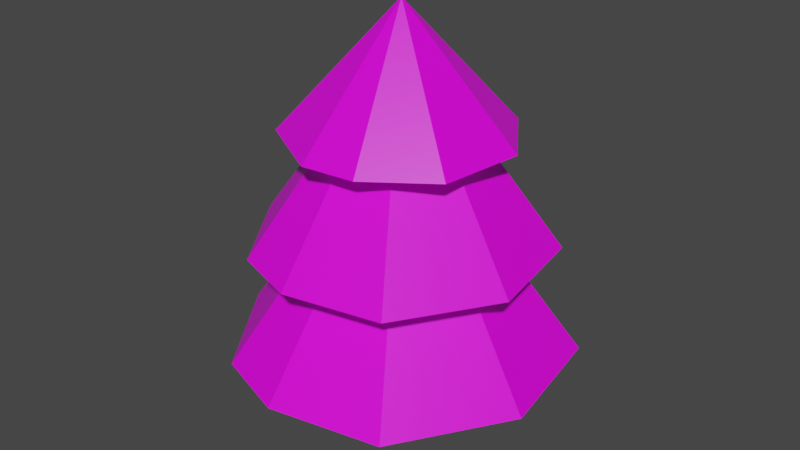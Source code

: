# Source: tree01.blend  (saved by Blender 2.83.19; exported with 4.5.12 LTS)
import bpy
from mathutils import Matrix  # noqa: F401  (used for matrix-valued properties, if any)

bpy.ops.wm.read_factory_settings(use_empty=True)
scene = bpy.context.scene
scene.name = 'Scene'

# ---- collections
col_collection = bpy.data.collections.new('Collection'); scene.collection.children.link(col_collection)

# ---- images (referenced by path relative to the original .blend; pixels are not part of the script)
import os
ASSET_DIR = os.environ.get("B2B_ASSET_DIR", "")  # directory of the original .blend (textures are referenced by path, not embedded)
HERE = os.path.dirname(os.path.abspath(__file__))  # packed textures are extracted next to this script under _unpacked/

def load_image(name, relpath, width, height, colorspace="sRGB"):
    """Load a texture the original file referenced (path relative to the .blend, or extracted next to this script)."""
    p = next((c for c in (os.path.join(HERE, relpath), os.path.join(ASSET_DIR, relpath)) if relpath and os.path.exists(c)), "")
    if p:
        img = bpy.data.images.load(p, check_existing=True)
        img.name = name
    else:  # same state as the original file: an image datablock whose file is absent (Cycles renders it pink)
        img = bpy.data.images.new(name, width, height)
        img.source = "FILE"
        img.filepath = "//" + (relpath or name)
    img.colorspace_settings.name = colorspace
    return img
img_pinto2_tex_png = load_image('pinto2_tex.png', 'FarmPinto/pinto2_tex.png', 1024, 1024, 'sRGB')

# ---- materials (node trees are filled in below, after node groups)
mat_material = bpy.data.materials.new('Material')
mat_material.alpha_threshold = 0.0
mat_material.use_transparent_shadow = False
mat_material.line_color = (0.0, 0.0, 0.0, 1.0)

# ---- material node trees
mat_material.use_nodes = True; mat_material.node_tree.nodes.clear()
_N = mat_material.node_tree.nodes; _L = mat_material.node_tree.links
n0 = _N.new('ShaderNodeOutputMaterial'); n0.name = 'Material Output'; n0.location = (300, 300)
n1 = _N.new('ShaderNodeBsdfPrincipled'); n1.name = 'Principled BSDF'; n1.location = (10, 300)
n1.distribution = 'GGX'
n1.subsurface_method = 'BURLEY'
n1.inputs[2].default_value = 0.4
n1.inputs[3].default_value = 1.45
n1.inputs[27].default_value = (0.0, 0.0, 0.0, 1.0)
n1.inputs[28].default_value = 1.0
n2 = _N.new('ShaderNodeTexImage'); n2.name = 'Image Texture'; n2.location = (-606, 73)
n2.image = img_pinto2_tex_png
n2.interpolation = 'Closest'
_L.new(n1.outputs[0], n0.inputs[0])
_L.new(n2.outputs[0], n1.inputs[0])
n0.is_active_output = True

# ---- world
world_world = bpy.data.worlds.new('World'); scene.world = world_world
world_world.use_nodes = True; world_world.node_tree.nodes.clear()
_N = world_world.node_tree.nodes; _L = world_world.node_tree.links
n0 = _N.new('ShaderNodeOutputWorld'); n0.name = 'World Output'; n0.location = (300, 300)
n1 = _N.new('ShaderNodeBackground'); n1.name = 'Background'; n1.location = (10, 300)
n1.inputs[0].default_value = (0.05088, 0.05088, 0.05088, 1.0)
_L.new(n1.outputs[0], n0.inputs[0])
n0.is_active_output = True
world_world.color = (0.05088, 0.05088, 0.05088)
world_world.use_sun_shadow = False
world_world.sun_shadow_jitter_overblur = 0.0

# ---- meshes
me_cone = bpy.data.meshes.new('Cone')
me_cone.from_pydata([(0.9939, -0.2496, 0.6504), (0.5727, -0.9101, 0.6507), (-0.102, -1.042, 0.6502), (-0.564, -0.8807, 0.6503), (-1.013, -0.2386, 0.651), (-0.8319, 0.5235, 0.6503), (0.004129, -0.04463, 2.07), (-0.3754, 0.8922, 0.6503), (0.2091, 0.9451, 0.6504), (0.8696, 0.5239, 0.6507), (0.8606, -0.2232, 1.304), (0.4945, -0.7972, 1.305), (-0.09172, -0.9118, 1.304), (-0.4932, -0.7716, 1.304), (-0.8833, -0.2137, 1.305), (-0.726, 0.4486, 1.304), (0.0004858, -0.04508, 2.538), (-0.3293, 0.769, 1.304), (0.1786, 0.815, 1.304), (0.7526, 0.449, 1.305), (0.6444, 0.1143, 1.945), (0.5752, -0.4003, 1.945), (0.2062, -0.6676, 1.945), (-0.1166, -0.6993, 1.945), (-0.5654, -0.4383, 1.945), (-0.669, 0.07043, 1.945), (-0.007918, -0.03826, 2.697), (-0.4972, 0.4194, 1.945), (-0.1605, 0.6141, 1.945), (0.3541, 0.5448, 1.945), (0.07847, 0.276, 0.08679), (0.145, 0.2538, 0.6582), (0.1781, 0.225, 0.08679), (0.2772, 0.09271, 0.08679), (0.2699, 0.104, 0.6582), (0.276, -0.07847, 0.08679), (0.2821, -0.06346, 0.6582), (0.225, -0.1781, 0.08679), (0.2186, -0.1859, 0.6582), (0.1397, -0.2507, 0.08679), (0.03313, -0.285, 0.08679), (0.104, -0.2699, 0.6582), (-0.104, -0.2699, 0.08679), (-0.03313, -0.285, 0.6582), (-0.2186, -0.1859, 0.08679), (-0.1666, -0.2364, 0.6582), (-0.2731, -0.0881, 0.08679), (-0.2554, -0.1308, 0.6582), (-0.285, 0.04935, 0.08679), (-0.286, -0.02311, 0.6582), (-0.225, 0.1781, 0.08679), (-0.2643, 0.1173, 0.6582), (-0.09271, 0.2772, 0.08679), (-0.1781, 0.225, 0.6582), (-0.04935, 0.285, 0.6582)], [], [(9, 6, 0), (0, 6, 1), (1, 6, 2), (2, 6, 3), (3, 6, 4), (5, 7, 8, 9, 0, 1, 2, 3, 4), (4, 6, 5), (5, 6, 7), (7, 6, 8), (8, 6, 9), (19, 16, 10), (10, 16, 11), (11, 16, 12), (12, 16, 13), (13, 16, 14), (15, 17, 18, 19, 10, 11, 12, 13, 14), (14, 16, 15), (15, 16, 17), (17, 16, 18), (18, 16, 19), (29, 26, 20), (20, 26, 21), (21, 26, 22), (22, 26, 23), (23, 26, 24), (25, 27, 28, 29, 20, 21, 22, 23, 24), (24, 26, 25), (25, 26, 27), (27, 26, 28), (28, 26, 29), (31, 32, 30), (36, 35, 33), (41, 40, 39), (43, 42, 40), (45, 44, 42), (47, 46, 44), (49, 48, 46), (51, 50, 48), (53, 52, 50), (33, 32, 31, 34), (37, 35, 36, 38), (34, 36, 33), (39, 37, 38, 41), (41, 43, 40), (43, 45, 42), (45, 47, 44), (47, 49, 46), (49, 51, 48), (51, 53, 50), (53, 54, 52), (41, 38, 36, 34, 31, 54, 53, 51, 49, 47, 45, 43), (30, 52, 54, 31), (40, 42, 44, 46, 48, 50, 52, 30, 32, 33, 35, 37, 39)])
_uv = me_cone.uv_layers.new(name='UVMap')
_uv.uv.foreach_set('vector', [0.05744, 0.5582, 0.09113, 0.5582, 0.09113, 0.5919, 0.05744, 0.5582, 0.09113, 0.5582, 0.09113, 0.5919, 0.05744, 0.5582, 0.09113, 0.5582, 0.09113, 0.5919, 0.05744, 0.5582, 0.09113, 0.5582, 0.09113, 0.5919, 0.05744, 0.5582, 0.09113, 0.5582, 0.09113, 0.5919, 0.07428, 0.5919, 0.08511, 0.588, 0.09088, 0.578, 0.08887, 0.5666, 0.08005, 0.5592, 0.06852, 0.5592, 0.05969, 0.5666, 0.05769, 0.578, 0.06346, 0.588, 0.05744, 0.5582, 0.09113, 0.5582, 0.09113, 0.5919, 0.05744, 0.5582, 0.09113, 0.5582, 0.09113, 0.5919, 0.05744, 0.5582, 0.09113, 0.5582, 0.09113, 0.5919, 0.05744, 0.5582, 0.09113, 0.5582, 0.09113, 0.5919, 0.05744, 0.5582, 0.09113, 0.5582, 0.09113, 0.5919, 0.05744, 0.5582, 0.09113, 0.5582, 0.09113, 0.5919, 0.05744, 0.5582, 0.09113, 0.5582, 0.09113, 0.5919, 0.05744, 0.5582, 0.09113, 0.5582, 0.09113, 0.5919, 0.05744, 0.5582, 0.09113, 0.5582, 0.09113, 0.5919, 0.07428, 0.5919, 0.08511, 0.588, 0.09088, 0.578, 0.08887, 0.5666, 0.08005, 0.5592, 0.06852, 0.5592, 0.05969, 0.5666, 0.05769, 0.578, 0.06346, 0.588, 0.05744, 0.5582, 0.09113, 0.5582, 0.09113, 0.5919, 0.05744, 0.5582, 0.09113, 0.5582, 0.09113, 0.5919, 0.05744, 0.5582, 0.09113, 0.5582, 0.09113, 0.5919, 0.05744, 0.5582, 0.09113, 0.5582, 0.09113, 0.5919, 0.05744, 0.5582, 0.09113, 0.5582, 0.09113, 0.5919, 0.05744, 0.5582, 0.09113, 0.5582, 0.09113, 0.5919, 0.05744, 0.5582, 0.09113, 0.5582, 0.09113, 0.5919, 0.05744, 0.5582, 0.09113, 0.5582, 0.09113, 0.5919, 0.05744, 0.5582, 0.09113, 0.5582, 0.09113, 0.5919, 0.07428, 0.5919, 0.08511, 0.588, 0.09088, 0.578, 0.08887, 0.5666, 0.08005, 0.5592, 0.06852, 0.5592, 0.05969, 0.5666, 0.05769, 0.578, 0.06346, 0.588, 0.05744, 0.5582, 0.09113, 0.5582, 0.09113, 0.5919, 0.05744, 0.5582, 0.09113, 0.5582, 0.09113, 0.5919, 0.05744, 0.5582, 0.09113, 0.5582, 0.09113, 0.5919, 0.05744, 0.5582, 0.09113, 0.5582, 0.09113, 0.5919, 0.4552, 0.5548, 0.494, 0.5548, 0.494, 0.5937, 0.4552, 0.5548, 0.494, 0.5548, 0.494, 0.5937, 0.4552, 0.5548, 0.494, 0.5548, 0.494, 0.5937, 0.4552, 0.5548, 0.494, 0.5548, 0.494, 0.5937, 0.4552, 0.5548, 0.494, 0.5548, 0.494, 0.5937, 0.4552, 0.5548, 0.494, 0.5548, 0.494, 0.5937, 0.4552, 0.5548, 0.494, 0.5548, 0.494, 0.5937, 0.4552, 0.5548, 0.494, 0.5548, 0.494, 0.5937, 0.4552, 0.5548, 0.494, 0.5548, 0.494, 0.5937, 0.4552, 0.5548, 0.494, 0.5548, 0.494, 0.5937, 0.4552, 0.5937, 0.4552, 0.5548, 0.494, 0.5548, 0.494, 0.5937, 0.4552, 0.5937, 0.4552, 0.5548, 0.494, 0.5548, 0.494, 0.5937, 0.4552, 0.5548, 0.494, 0.5548, 0.494, 0.5937, 0.4552, 0.5937, 0.4552, 0.5548, 0.494, 0.5548, 0.494, 0.5937, 0.4552, 0.5548, 0.494, 0.5548, 0.494, 0.5937, 0.4552, 0.5548, 0.494, 0.5548, 0.494, 0.5937, 0.4552, 0.5548, 0.494, 0.5548, 0.494, 0.5937, 0.4552, 0.5548, 0.494, 0.5548, 0.494, 0.5937, 0.4552, 0.5548, 0.494, 0.5548, 0.494, 0.5937, 0.4552, 0.5548, 0.494, 0.5548, 0.494, 0.5937, 0.4746, 0.5937, 0.4843, 0.591, 0.4914, 0.5839, 0.494, 0.5742, 0.4914, 0.5645, 0.4843, 0.5574, 0.4746, 0.5548, 0.4649, 0.5574, 0.4578, 0.5645, 0.4552, 0.5742, 0.4578, 0.5839, 0.4649, 0.591, 0.4552, 0.5548, 0.494, 0.5548, 0.494, 0.5937, 0.4552, 0.5937, 0.4746, 0.5937, 0.4836, 0.5914, 0.4906, 0.5853, 0.4939, 0.5766, 0.4928, 0.5673, 0.4875, 0.5597, 0.4793, 0.5553, 0.47, 0.5553, 0.4617, 0.5597, 0.4564, 0.5673, 0.4553, 0.5766, 0.4586, 0.5853, 0.4656, 0.5914])
_uv.active_render = True
_uv = me_cone.uv_layers.new(name='LM')
_uv.uv.foreach_set('vector', [0.5499, 0.7251, 0.7251, 0.368, 0.7251, 0.7251, 0.7251, 0.816, 0.368, 0.816, 0.7251, 0.7317, 0.3614, 0.7317, 0.004405, 0.9069, 0.3614, 0.9069, 0.3658, 0.7295, 0.7229, 0.7295, 0.3658, 0.8138, 0.5433, 0.7251, 0.5433, 0.368, 0.368, 0.7251, 0.002203, 0.534, 0.03651, 0.4318, 0.1218, 0.3658, 0.2658, 0.3658, 0.3614, 0.4734, 0.3614, 0.6173, 0.2699, 0.7044, 0.1824, 0.7251, 0.04947, 0.67, 0.541, 0.3658, 0.3658, 0.7229, 0.3658, 0.3658, 0.7251, 0.8226, 0.368, 0.9069, 0.7251, 0.9069, 0.3658, 0.9047, 0.7229, 0.8204, 0.3658, 0.8204, 0.5477, 0.3658, 0.5477, 0.7229, 0.7229, 0.3658, 0.7251, 0.1862, 0.368, 0.3614, 0.7251, 0.3614, 0.002203, 0.7295, 0.3592, 0.7295, 0.002203, 0.9047, 0.8226, 0.5433, 0.9069, 0.1862, 0.9069, 0.5433, 0.8204, 0.184, 0.8204, 0.541, 0.9047, 0.184, 0.7251, 0.1796, 0.368, 0.1796, 0.7251, 0.004405, 0.002203, 0.1704, 0.03651, 0.06814, 0.1218, 0.002203, 0.2658, 0.002207, 0.3614, 0.1098, 0.3614, 0.2537, 0.2699, 0.3408, 0.1824, 0.3614, 0.04947, 0.3063, 0.3658, 0.1774, 0.7229, 0.002203, 0.3658, 0.002203, 0.7317, 0.5433, 0.816, 0.1862, 0.816, 0.5433, 0.8138, 0.184, 0.7295, 0.541, 0.7295, 0.184, 0.3658, 0.184, 0.7229, 0.184, 0.3658, 0.3592, 0.9069, 0.5499, 0.7317, 0.6342, 0.9069, 0.6342, 0.9069, 0.816, 0.9069, 0.6408, 0.8226, 0.816, 0.9047, 0.6386, 0.8204, 0.8138, 0.8204, 0.6386, 0.9523, 0.2705, 0.9523, 0.09531, 0.9135, 0.2705, 0.9069, 0.9069, 0.7317, 0.9069, 0.9069, 0.8226, 0.7295, 0.08525, 0.7464, 0.03477, 0.7886, 0.002203, 0.8596, 0.002205, 0.9069, 0.05532, 0.9069, 0.1264, 0.8617, 0.1694, 0.8185, 0.1796, 0.7528, 0.1524, 0.7295, 0.9047, 0.9047, 0.8204, 0.7295, 0.8204, 0.7317, 0.816, 0.816, 0.6408, 0.816, 0.816, 0.8138, 0.6386, 0.7295, 0.8138, 0.7295, 0.6386, 0.7295, 0.5477, 0.9047, 0.5477, 0.7295, 0.632, 0.9113, 0.2683, 0.9113, 0.09311, 0.9501, 0.09311, 0.9523, 0.6408, 0.9523, 0.7251, 0.9135, 0.7251, 0.459, 0.9523, 0.5433, 0.9135, 0.5433, 0.9523, 0.2771, 0.9523, 0.3614, 0.9135, 0.3614, 0.9523, 0.9523, 0.5499, 0.9135, 0.6342, 0.9523, 0.6342, 0.9523, 0.459, 0.9523, 0.5433, 0.9135, 0.5433, 0.1862, 0.9523, 0.2705, 0.9135, 0.2705, 0.9523, 0.368, 0.9523, 0.4523, 0.9135, 0.4523, 0.9523, 0.541, 0.9113, 0.4567, 0.9501, 0.4567, 0.9113, 0.9523, 0.7295, 0.9113, 0.7295, 0.9113, 0.816, 0.9523, 0.816, 0.1796, 0.9523, 0.1796, 0.9113, 0.09311, 0.9113, 0.09311, 0.9523, 0.9113, 0.6386, 0.9501, 0.6386, 0.9113, 0.7229, 0.9523, 0.2749, 0.9113, 0.2749, 0.9113, 0.3614, 0.9523, 0.3614, 0.3658, 0.9501, 0.3658, 0.9113, 0.4501, 0.9113, 0.9501, 0.5477, 0.9113, 0.5477, 0.9113, 0.632, 0.2749, 0.9501, 0.2749, 0.9113, 0.3592, 0.9113, 0.9113, 0.4567, 0.9501, 0.4567, 0.9113, 0.541, 0.9135, 0.4523, 0.9523, 0.4523, 0.9523, 0.368, 0.184, 0.9501, 0.184, 0.9113, 0.2683, 0.9113, 0.9501, 0.3658, 0.9113, 0.3658, 0.9113, 0.4501, 0.9405, 0.003549, 0.9627, 0.002203, 0.9825, 0.01031, 0.9978, 0.03104, 0.9978, 0.06066, 0.9776, 0.08319, 0.9561, 0.08871, 0.935, 0.08452, 0.9184, 0.07025, 0.9113, 0.05471, 0.9114, 0.03375, 0.9225, 0.0151, 0.6342, 0.9523, 0.6342, 0.9113, 0.5477, 0.9113, 0.5477, 0.9523, 0.002203, 0.9606, 0.004392, 0.9395, 0.0172, 0.9218, 0.03221, 0.9133, 0.05338, 0.9113, 0.07329, 0.9204, 0.08871, 0.9406, 0.08871, 0.967, 0.08095, 0.9824, 0.06068, 0.9978, 0.0343, 0.9978, 0.01889, 0.99, 0.007617, 0.977])
me_cone.materials.append(mat_material)
me_cone.use_remesh_fix_poles = True
me_cone.use_remesh_preserve_attributes = False
me_cone.use_mirror_vertex_groups = False
me_cone.update()

# ---- objects
ob_cone = bpy.data.objects.new('Cone', me_cone)

# ---- transforms, parenting, visibility, modifiers, constraints
ob_cone.location = (0.0, 0.0, 0.0)
ob_cone.lineart.crease_threshold = 0.0

# ---- collection membership
col_collection.objects.link(ob_cone)

# ---- scene / render settings (as saved in the file)
scene.frame_start = 1; scene.frame_end = 250; scene.frame_set(1)
scene.render.engine = 'BLENDER_EEVEE_NEXT'
scene.cycles.use_denoising = False
scene.cycles.samples = 128
scene.cycles.sampling_pattern = 'TABULATED_SOBOL'
scene.cycles.use_adaptive_sampling = False
scene.cycles.use_light_tree = False
scene.view_settings.view_transform = 'Filmic'
bpy.context.view_layer.update()

# ---- added for rendering (the .blend has no active camera and no usable light): camera, sun
cam_auto = bpy.data.cameras.new('AutoCamera')
cam_auto.lens = 50.0
cam_auto.sensor_width = 36.0
cam_auto.clip_end = 1000.0
ob_auto_camera = bpy.data.objects.new('AutoCamera', cam_auto)
scene.collection.objects.link(ob_auto_camera)
ob_auto_camera.location = (3.54884, -4.31839, 4.23875)
ob_auto_camera.rotation_euler = (1.09748, -7.21219e-08, 0.694738)
scene.camera = ob_auto_camera
light_auto_sun = bpy.data.lights.new('AutoSun', 'SUN')
light_auto_sun.energy = 3.0
light_auto_sun.angle = 0.0523599
ob_auto_sun = bpy.data.objects.new('AutoSun', light_auto_sun)
scene.collection.objects.link(ob_auto_sun)
ob_auto_sun.rotation_euler = (0.872665, 0.174533, 0.523599)
bpy.context.view_layer.update()
